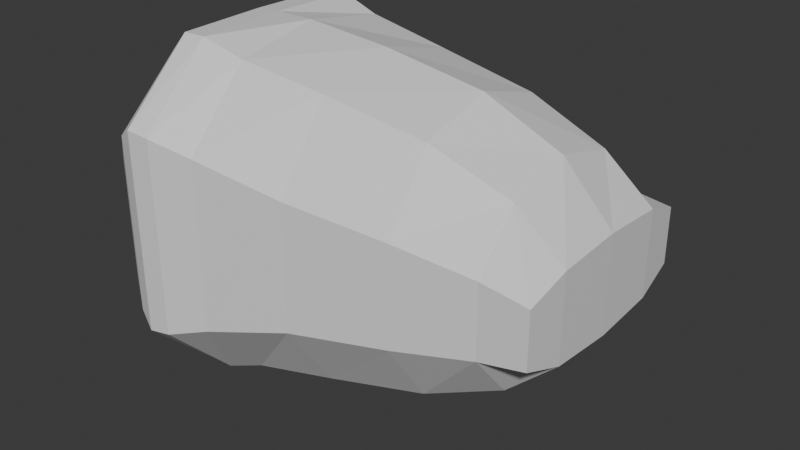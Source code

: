 # Source: pinball-flipper.blend  (saved by Blender 4.1.24; exported with 4.5.12 LTS)
import bpy
from mathutils import Matrix  # noqa: F401  (used for matrix-valued properties, if any)

bpy.ops.wm.read_factory_settings(use_empty=True)
scene = bpy.context.scene
scene.name = 'Scene'

# ---- collections
col_collection = bpy.data.collections.new('Collection'); scene.collection.children.link(col_collection)

# ---- materials (node trees are filled in below, after node groups)
mat_material = bpy.data.materials.new('Material')
mat_material.alpha_threshold = 0.0
mat_material.use_transparent_shadow = False
mat_material.roughness = 0.5
mat_material.line_color = (0.0, 0.0, 0.0, 1.0)

# ---- material node trees
mat_material.use_nodes = True; mat_material.node_tree.nodes.clear()
_N = mat_material.node_tree.nodes; _L = mat_material.node_tree.links
n0 = _N.new('ShaderNodeOutputMaterial'); n0.name = 'Material Output'; n0.location = (300, 300)
n1 = _N.new('ShaderNodeBsdfPrincipled'); n1.name = 'Principled BSDF'; n1.location = (10, 300)
n1.inputs[3].default_value = 1.45
_L.new(n1.outputs[0], n0.inputs[0])
n0.is_active_output = True

# ---- world
world_world = bpy.data.worlds.new('World'); scene.world = world_world
world_world.use_nodes = True; world_world.node_tree.nodes.clear()
_N = world_world.node_tree.nodes; _L = world_world.node_tree.links
n0 = _N.new('ShaderNodeOutputWorld'); n0.name = 'World Output'; n0.location = (300, 300)
n1 = _N.new('ShaderNodeBackground'); n1.name = 'Background'; n1.location = (10, 300)
n1.inputs[0].default_value = (0.05088, 0.05088, 0.05088, 1.0)
_L.new(n1.outputs[0], n0.inputs[0])
n0.is_active_output = True
world_world.color = (0.05088, 0.05088, 0.05088)
world_world.use_sun_shadow = False
world_world.sun_shadow_jitter_overblur = 0.0

# ---- meshes
me_cube = bpy.data.meshes.new('Cube')
me_cube.from_pydata([(-0.9156, -0.3844, 0.07115), (-0.9156, -0.3844, -0.07017), (-0.9288, 0.3305, 0.07115), (-0.9288, 0.3305, -0.07017), (1.154, -0.2326, 0.03464), (0.9135, -0.2395, 0.04463), (1.154, -0.2326, -0.03366), (0.913, -0.2395, -0.04365), (1.144, 0.3159, 0.03464), (0.9029, 0.3073, 0.0439), (0.9022, 0.3074, -0.04466), (1.144, 0.316, -0.03371), (-0.9303, -0.02722, 0.1006), (-0.9303, -0.02722, -0.0996), (0.9119, 0.03391, -0.1255), (1.168, 0.04231, -0.05816), (0.9137, 0.0339, 0.1263), (1.168, 0.04231, 0.05914), (0.5141, -0.2799, -0.06005), (0.5157, -0.2798, 0.06102), (0.503, 0.322, 0.05869), (0.5005, 0.3227, -0.06371), (0.5115, 0.02061, 0.172), (0.5053, 0.0207, -0.1717), (0.002932, -0.3289, 0.07723), (-0.01211, 0.338, 0.07326), (-0.002216, 0.003654, 0.1949), (0.0001605, -0.329, -0.07627), (-0.01717, 0.3396, -0.08347), (-0.01358, 0.003891, -0.1955), (-0.4294, -0.3814, 0.1034), (-0.4453, 0.3614, 0.1002), (-0.4362, -0.01084, 0.2069), (-0.4316, -0.3815, -0.1024), (-0.4485, 0.3621, -0.107), (-0.4439, -0.01104, -0.206), (-0.7504, -0.4207, 0.122), (-0.7651, 0.3777, 0.122), (-0.7578, -0.0215, 0.2076), (-0.7504, -0.4207, -0.121), (-0.7651, 0.3777, -0.121), (-0.7578, -0.0215, -0.2066), (-0.8494, -0.4039, 0.1074), (-0.8633, 0.3544, 0.1074), (-0.8574, -0.0248, 0.1938), (-0.8494, -0.4039, -0.1065), (-0.8633, 0.3544, -0.1065), (-0.8574, -0.0248, -0.1928), (-0.6345, -0.4148, -0.1175), (-0.6503, 0.3803, -0.1191), (-0.643, -0.0177, -0.2068), (-0.6345, -0.4148, 0.1185), (-0.6492, 0.3796, 0.1184), (-0.6418, -0.01766, 0.2078), (-0.9253, -0.2411, -0.09535), (1.168, -0.1266, -0.0523), (0.9157, -0.1339, 0.106), (-0.9253, -0.2411, 0.09632), (0.9144, -0.1339, -0.1051), (1.168, -0.1266, 0.05327), (0.51, -0.1619, -0.1448), (0.5146, -0.1618, 0.1457), (0.001429, -0.1947, 0.1705), (-0.007309, -0.1949, -0.1698), (-0.4322, -0.2241, 0.189), (-0.4377, -0.2243, -0.188), (-0.7537, -0.2443, 0.2056), (-0.7537, -0.2443, -0.2046), (-0.8534, -0.2412, 0.1815), (-0.8534, -0.2412, -0.1805), (-0.6389, -0.2404, -0.2047), (-0.6377, -0.2403, 0.2057), (-0.9332, 0.1867, 0.09632), (0.9077, 0.2019, -0.1058), (1.162, 0.211, 0.05327), (-0.9332, 0.1867, -0.09535), (1.162, 0.211, -0.0523), (0.9094, 0.2017, 0.1059), (0.5075, 0.2032, 0.1451), (0.5017, 0.204, -0.1471), (-0.006816, 0.2025, 0.1692), (-0.01726, 0.2035, -0.1735), (-0.4402, 0.2024, 0.1889), (-0.4478, 0.2038, -0.1912), (-0.7619, 0.2013, 0.2056), (-0.7619, 0.2013, -0.2046), (-0.8614, 0.1916, 0.1815), (-0.8614, 0.1916, -0.1805), (-0.6471, 0.205, -0.2048), (-0.6459, 0.205, 0.2057)], [], [(87, 75, 3, 46), (78, 77, 9, 20), (21, 20, 9, 10), (75, 72, 2, 3), (55, 59, 4, 6), (73, 10, 11, 76), (10, 9, 8, 11), (5, 7, 6, 4), (56, 5, 4, 59), (45, 42, 0, 1), (77, 16, 17, 74), (58, 14, 15, 55), (76, 74, 17, 15), (54, 57, 12, 13), (61, 56, 16, 22), (69, 54, 13, 47), (58, 60, 23, 14), (62, 61, 22, 26), (7, 5, 19, 18), (28, 25, 20, 21), (80, 78, 20, 25), (73, 79, 21, 10), (82, 80, 25, 31), (34, 31, 25, 28), (64, 62, 26, 32), (60, 63, 29, 23), (18, 19, 24, 27), (79, 81, 28, 21), (71, 64, 32, 53), (49, 52, 31, 34), (89, 82, 31, 52), (63, 65, 35, 29), (27, 24, 30, 33), (81, 83, 34, 28), (86, 84, 37, 43), (46, 43, 37, 40), (68, 66, 38, 44), (70, 67, 41, 50), (48, 51, 36, 39), (88, 85, 40, 49), (57, 68, 44, 12), (3, 2, 43, 46), (72, 86, 43, 2), (67, 69, 47, 41), (39, 36, 42, 45), (85, 87, 46, 40), (83, 88, 49, 34), (33, 30, 51, 48), (65, 70, 50, 35), (84, 89, 52, 37), (40, 37, 52, 49), (66, 71, 53, 38), (36, 51, 71, 66), (33, 48, 70, 65), (39, 45, 69, 67), (0, 42, 68, 57), (48, 39, 67, 70), (42, 36, 66, 68), (27, 33, 65, 63), (51, 30, 64, 71), (18, 27, 63, 60), (30, 24, 62, 64), (24, 19, 61, 62), (7, 18, 60, 58), (45, 1, 54, 69), (19, 5, 56, 61), (1, 0, 57, 54), (7, 58, 55, 6), (16, 56, 59, 17), (15, 17, 59, 55), (38, 53, 89, 84), (35, 50, 88, 83), (41, 47, 87, 85), (12, 44, 86, 72), (50, 41, 85, 88), (44, 38, 84, 86), (29, 35, 83, 81), (53, 32, 82, 89), (23, 29, 81, 79), (32, 26, 80, 82), (14, 23, 79, 73), (26, 22, 78, 80), (11, 8, 74, 76), (9, 77, 74, 8), (14, 73, 76, 15), (13, 12, 72, 75), (22, 16, 77, 78), (47, 13, 75, 87)])
_uv = me_cube.uv_layers.new(name='UVMap')
_uv.uv.foreach_set('vector', [0.9676, 0.4232, 1.002, 0.4241, 0.9985, 0.3732, 0.9671, 0.3655, 0.3155, 0.4352, 0.1241, 0.4405, 0.1263, 0.403, 0.3166, 0.393, 0.3178, 0.4774, 0.3166, 0.5208, 0.1263, 0.5156, 0.1266, 0.4842, 0.5413, 0.4662, 0.5413, 0.5342, 0.4904, 0.5253, 0.4904, 0.4751, 0.6772, 0.4814, 0.6772, 0.5189, 0.7147, 0.5123, 0.7147, 0.4881, 0.1249, 0.4404, 0.1266, 0.4029, 0.01138, 0.4027, 0.003664, 0.4402, 0.1266, 0.4842, 0.1263, 0.5156, 0.01136, 0.5123, 0.01138, 0.488, 0.1261, 0.5158, 0.1263, 0.4845, 0.01136, 0.4881, 0.01136, 0.5123, 0.1241, 0.5597, 0.1261, 0.5971, 0.01136, 0.5975, 0.00365, 0.56, 0.9671, 0.4622, 0.9671, 0.5381, 0.9985, 0.5253, 0.9985, 0.4751, 0.1241, 0.4405, 0.1235, 0.5001, 0.002348, 0.5001, 0.00365, 0.4402, 0.1247, 0.5596, 0.1244, 0.5001, 0.002362, 0.5001, 0.003663, 0.56, 0.5574, 0.4814, 0.5574, 0.5189, 0.6173, 0.521, 0.6173, 0.4794, 0.6932, 0.4662, 0.6932, 0.5342, 0.6173, 0.5357, 0.6173, 0.4646, 0.3153, 0.5648, 0.1241, 0.5597, 0.1235, 0.5001, 0.3152, 0.5001, 0.9676, 0.5769, 1.002, 0.576, 1.002, 0.5001, 0.9676, 0.5001, 0.1247, 0.5596, 0.3175, 0.5648, 0.3182, 0.5, 0.1244, 0.5001, 0.56, 0.5705, 0.3153, 0.5648, 0.3152, 0.5001, 0.56, 0.5001, 0.1263, 0.4845, 0.1261, 0.5158, 0.3158, 0.5217, 0.3166, 0.4787, 0.5642, 0.4704, 0.5618, 0.526, 0.3166, 0.5208, 0.3178, 0.4774, 0.5605, 0.4294, 0.3155, 0.4352, 0.3166, 0.393, 0.5618, 0.3813, 0.1249, 0.4404, 0.3183, 0.4349, 0.3178, 0.3928, 0.1266, 0.4029, 0.7669, 0.4244, 0.5605, 0.4294, 0.5618, 0.3813, 0.7679, 0.3679, 0.7695, 0.462, 0.7679, 0.5356, 0.5618, 0.526, 0.5642, 0.4704, 0.7669, 0.5758, 0.56, 0.5705, 0.56, 0.5001, 0.7669, 0.5001, 0.3175, 0.5648, 0.5642, 0.5704, 0.5655, 0.4998, 0.3182, 0.5, 0.3166, 0.4787, 0.3158, 0.5217, 0.5605, 0.5274, 0.5618, 0.4729, 0.3183, 0.4349, 0.5655, 0.4289, 0.5642, 0.3807, 0.3178, 0.3928, 0.8648, 0.5792, 0.7669, 0.5758, 0.7669, 0.5001, 0.8648, 0.5001, 0.8654, 0.4577, 0.8649, 0.542, 0.7679, 0.5356, 0.7695, 0.462, 0.8648, 0.421, 0.7669, 0.4244, 0.7679, 0.3679, 0.8649, 0.3591, 0.5642, 0.5704, 0.7695, 0.5758, 0.7705, 0.5001, 0.5655, 0.4998, 0.5618, 0.4729, 0.5605, 0.5274, 0.7669, 0.5367, 0.7679, 0.4637, 0.5655, 0.4289, 0.7705, 0.4238, 0.7695, 0.3676, 0.5642, 0.3807, 0.9676, 0.4232, 0.9201, 0.421, 0.9201, 0.3583, 0.9671, 0.3655, 0.9671, 0.4622, 0.9671, 0.5381, 0.9201, 0.5433, 0.9201, 0.457, 0.9676, 0.5769, 0.9201, 0.5792, 0.9201, 0.5001, 0.9676, 0.5001, 0.8654, 0.5792, 0.9201, 0.5792, 0.9201, 0.5001, 0.8654, 0.5001, 0.8649, 0.4583, 0.8648, 0.5421, 0.9201, 0.5433, 0.9201, 0.4571, 0.8654, 0.421, 0.9201, 0.421, 0.9201, 0.3583, 0.8654, 0.3588, 1.002, 0.576, 0.9676, 0.5769, 0.9676, 0.5001, 1.002, 0.5001, 0.9985, 0.4751, 0.9985, 0.5253, 0.9671, 0.5381, 0.9671, 0.4622, 1.002, 0.4241, 0.9676, 0.4232, 0.9671, 0.3655, 0.9985, 0.3732, 0.9201, 0.5792, 0.9676, 0.5769, 0.9676, 0.5001, 0.9201, 0.5001, 0.9201, 0.4571, 0.9201, 0.5433, 0.9671, 0.5381, 0.9671, 0.4622, 0.9201, 0.421, 0.9676, 0.4232, 0.9671, 0.3655, 0.9201, 0.3583, 0.7705, 0.4238, 0.8654, 0.421, 0.8654, 0.3588, 0.7695, 0.3676, 0.7679, 0.4637, 0.7669, 0.5367, 0.8648, 0.5421, 0.8649, 0.4583, 0.7695, 0.5758, 0.8654, 0.5792, 0.8654, 0.5001, 0.7705, 0.5001, 0.9201, 0.421, 0.8648, 0.421, 0.8649, 0.3591, 0.9201, 0.3583, 0.9201, 0.457, 0.9201, 0.5433, 0.8649, 0.542, 0.8654, 0.4577, 0.9201, 0.5792, 0.8648, 0.5792, 0.8648, 0.5001, 0.9201, 0.5001, 0.9201, 0.6419, 0.8648, 0.6411, 0.8648, 0.5792, 0.9201, 0.5792, 0.7679, 0.6317, 0.8649, 0.6411, 0.8654, 0.5792, 0.7695, 0.5758, 0.9201, 0.6419, 0.9671, 0.6347, 0.9676, 0.5769, 0.9201, 0.5792, 0.9985, 0.627, 0.9671, 0.6347, 0.9676, 0.5769, 1.002, 0.576, 0.8649, 0.6411, 0.9201, 0.6419, 0.9201, 0.5792, 0.8654, 0.5792, 0.9671, 0.6347, 0.9201, 0.6419, 0.9201, 0.5792, 0.9676, 0.5769, 0.5618, 0.6181, 0.7679, 0.6317, 0.7695, 0.5758, 0.5642, 0.5704, 0.8648, 0.6411, 0.7669, 0.6317, 0.7669, 0.5758, 0.8648, 0.5792, 0.3166, 0.6067, 0.5618, 0.6181, 0.5642, 0.5704, 0.3175, 0.5648, 0.7669, 0.6317, 0.5605, 0.6181, 0.56, 0.5705, 0.7669, 0.5758, 0.5605, 0.6181, 0.3158, 0.6067, 0.3153, 0.5648, 0.56, 0.5705, 0.1263, 0.5971, 0.3166, 0.6067, 0.3175, 0.5648, 0.1247, 0.5596, 0.9671, 0.6347, 0.9985, 0.627, 1.002, 0.576, 0.9676, 0.5769, 0.3158, 0.6067, 0.1261, 0.5971, 0.1241, 0.5597, 0.3153, 0.5648, 0.7442, 0.4751, 0.7442, 0.5253, 0.6932, 0.5342, 0.6932, 0.4662, 0.1263, 0.5971, 0.1247, 0.5596, 0.003663, 0.56, 0.01136, 0.5975, 0.1235, 0.5001, 0.1241, 0.5597, 0.00365, 0.56, 0.002348, 0.5001, 0.6173, 0.4794, 0.6173, 0.521, 0.6772, 0.5189, 0.6772, 0.4814, 0.9201, 0.5001, 0.8648, 0.5001, 0.8648, 0.421, 0.9201, 0.421, 0.7705, 0.5001, 0.8654, 0.5001, 0.8654, 0.421, 0.7705, 0.4238, 0.9201, 0.5001, 0.9676, 0.5001, 0.9676, 0.4232, 0.9201, 0.421, 1.002, 0.5001, 0.9676, 0.5001, 0.9676, 0.4232, 1.002, 0.4241, 0.8654, 0.5001, 0.9201, 0.5001, 0.9201, 0.421, 0.8654, 0.421, 0.9676, 0.5001, 0.9201, 0.5001, 0.9201, 0.421, 0.9676, 0.4232, 0.5655, 0.4998, 0.7705, 0.5001, 0.7705, 0.4238, 0.5655, 0.4289, 0.8648, 0.5001, 0.7669, 0.5001, 0.7669, 0.4244, 0.8648, 0.421, 0.3182, 0.5, 0.5655, 0.4998, 0.5655, 0.4289, 0.3183, 0.4349, 0.7669, 0.5001, 0.56, 0.5001, 0.5605, 0.4294, 0.7669, 0.4244, 0.1244, 0.5001, 0.3182, 0.5, 0.3183, 0.4349, 0.1249, 0.4404, 0.56, 0.5001, 0.3152, 0.5001, 0.3155, 0.4352, 0.5605, 0.4294, 0.5199, 0.488, 0.5199, 0.5123, 0.5574, 0.5189, 0.5574, 0.4814, 0.1263, 0.403, 0.1241, 0.4405, 0.00365, 0.4402, 0.01136, 0.4027, 0.1244, 0.5001, 0.1249, 0.4404, 0.003664, 0.4402, 0.002362, 0.5001, 0.6173, 0.4646, 0.6173, 0.5357, 0.5413, 0.5342, 0.5413, 0.4662, 0.3152, 0.5001, 0.1235, 0.5001, 0.1241, 0.4405, 0.3155, 0.4352, 0.9676, 0.5001, 1.002, 0.5001, 1.002, 0.4241, 0.9676, 0.4232])
me_cube.materials.append(mat_material)
me_cube.use_mirror_vertex_groups = False
me_cube.update()

# ---- objects
ob_cube = bpy.data.objects.new('Cube', me_cube)

# ---- transforms, parenting, visibility, modifiers, constraints
ob_cube.location = (0.0, 0.0, 0.0)
ob_cube.scale = (1.022, 2.179, 4.416)
ob_cube.lock_rotations_4d = False
ob_cube.empty_display_type = 'ARROWS'
ob_cube.lineart.crease_threshold = 0.0

# ---- collection membership
col_collection.objects.link(ob_cube)

# ---- scene / render settings (as saved in the file)
scene.frame_start = 1; scene.frame_end = 250; scene.frame_set(1)
scene.render.engine = 'BLENDER_EEVEE_NEXT'
scene.cycles.sampling_pattern = 'TABULATED_SOBOL'
scene.eevee.ray_tracing_options.trace_max_roughness = 0.0
bpy.context.view_layer.update()

# ---- added for rendering (the .blend has no active camera and no usable light): camera, sun
cam_auto = bpy.data.cameras.new('AutoCamera')
cam_auto.lens = 50.0
cam_auto.sensor_width = 36.0
cam_auto.clip_end = 1000.0
ob_auto_camera = bpy.data.objects.new('AutoCamera', cam_auto)
scene.collection.objects.link(ob_auto_camera)
ob_auto_camera.location = (3.19129, -3.72932, 2.45901)
ob_auto_camera.rotation_euler = (1.09748, -7.21219e-08, 0.694738)
scene.camera = ob_auto_camera
light_auto_sun = bpy.data.lights.new('AutoSun', 'SUN')
light_auto_sun.energy = 3.0
light_auto_sun.angle = 0.0523599
ob_auto_sun = bpy.data.objects.new('AutoSun', light_auto_sun)
scene.collection.objects.link(ob_auto_sun)
ob_auto_sun.rotation_euler = (0.872665, 0.174533, 0.523599)
bpy.context.view_layer.update()
